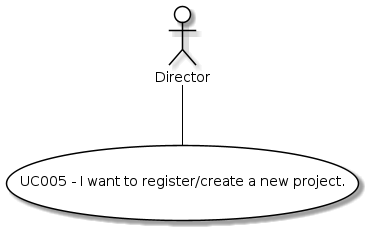

The diagram above was rendered by PlantUML. Its source (embedded in the PNG):
@startuml
skinparam actor {
BackgroundColor #white
ArrowColor #black
BorderColor #black
}
skinparam usecase {
BackgroundColor #white
ArrowColor #black
BorderColor #black
}
actor Director as Director
usecase (UC005 - I want to register/create a new project.) as UC

:Director: -- UC
@enduml